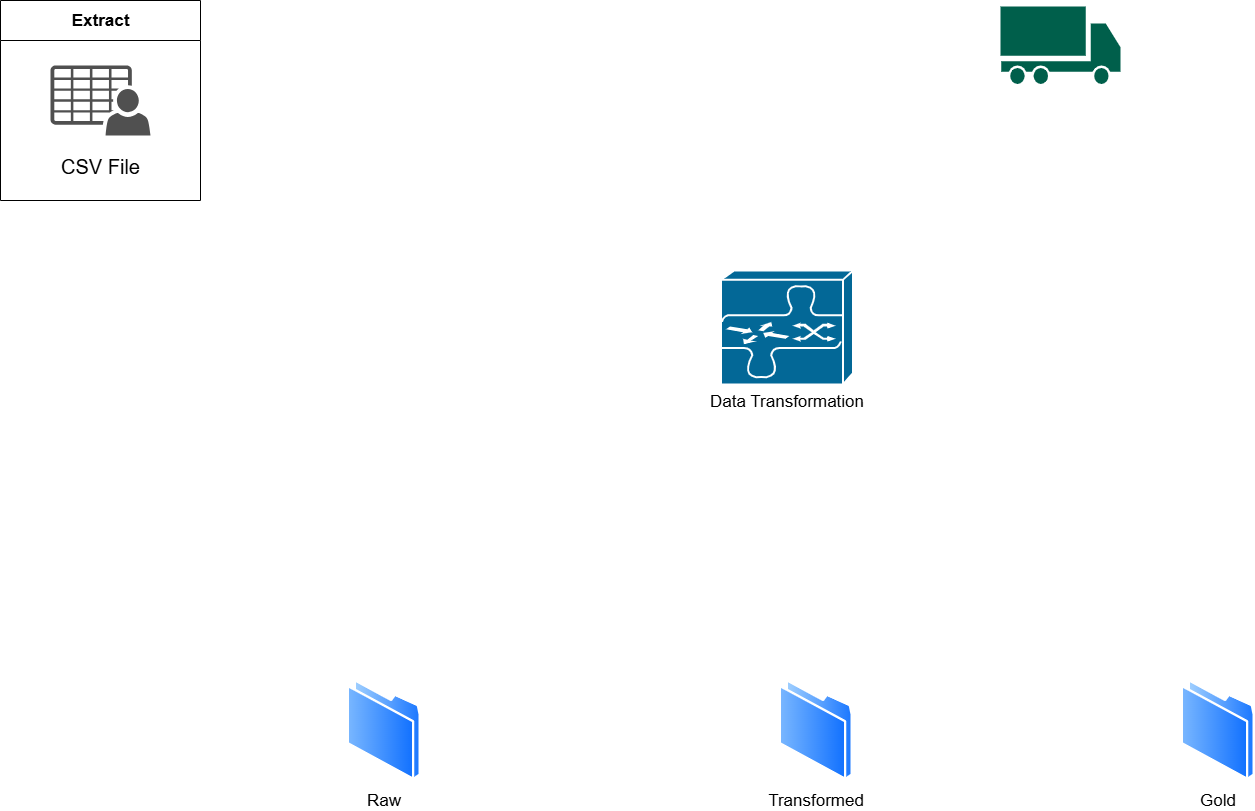

The diagram above was exported from draw.io. Its source (the exported page's mxGraphModel, read from the mxfile embedded in the PNG):
<mxGraphModel dx="816" dy="1234" grid="1" gridSize="6" guides="1" tooltips="1" connect="1" arrows="1" fold="1" page="1" pageScale="1" pageWidth="1700" pageHeight="1100" math="0" shadow="0">
  <root>
    <mxCell id="0" />
    <mxCell id="1" parent="0" />
    <mxCell id="eCNLaaNcq_v3bpGKXwdd-2" value="&lt;font style=&quot;font-size: 17px;&quot;&gt;Extract&lt;/font&gt;" style="swimlane;whiteSpace=wrap;html=1;startSize=40;" parent="1" vertex="1">
      <mxGeometry x="50" y="66" width="200" height="200" as="geometry" />
    </mxCell>
    <mxCell id="eCNLaaNcq_v3bpGKXwdd-1" value="" style="sketch=0;pointerEvents=1;shadow=0;dashed=0;html=1;strokeColor=none;fillColor=#505050;labelPosition=center;verticalLabelPosition=bottom;verticalAlign=top;outlineConnect=0;align=center;shape=mxgraph.office.users.csv_file;" parent="eCNLaaNcq_v3bpGKXwdd-2" vertex="1">
      <mxGeometry x="50" y="65" width="100" height="70" as="geometry" />
    </mxCell>
    <mxCell id="eCNLaaNcq_v3bpGKXwdd-3" value="&lt;font style=&quot;font-size: 20px;&quot;&gt;CSV File&lt;/font&gt;" style="text;html=1;align=center;verticalAlign=middle;whiteSpace=wrap;rounded=0;" parent="eCNLaaNcq_v3bpGKXwdd-2" vertex="1">
      <mxGeometry x="50" y="150" width="100" height="30" as="geometry" />
    </mxCell>
    <mxCell id="eCNLaaNcq_v3bpGKXwdd-4" value="&lt;font style=&quot;font-size: 17px;&quot;&gt;Raw&lt;/font&gt;" style="image;aspect=fixed;perimeter=ellipsePerimeter;html=1;align=center;shadow=0;dashed=0;spacingTop=3;image=img/lib/active_directory/folder.svg;" parent="1" vertex="1">
      <mxGeometry x="396" y="744" width="74.46" height="102" as="geometry" />
    </mxCell>
    <mxCell id="FN3yRAGQnHfBHGDBvpZA-3" value="" style="sketch=0;pointerEvents=1;shadow=0;dashed=0;html=1;strokeColor=none;fillColor=#005F4B;labelPosition=center;verticalLabelPosition=bottom;verticalAlign=top;align=center;outlineConnect=0;shape=mxgraph.veeam2.transport;" vertex="1" parent="1">
      <mxGeometry x="1050" y="72" width="120" height="80" as="geometry" />
    </mxCell>
    <mxCell id="FN3yRAGQnHfBHGDBvpZA-5" value="&lt;font style=&quot;font-size: 17px;&quot;&gt;Data Transformation&lt;/font&gt;" style="shape=mxgraph.cisco.misc.transpath;html=1;pointerEvents=1;dashed=0;fillColor=#036897;strokeColor=#ffffff;strokeWidth=2;verticalLabelPosition=bottom;verticalAlign=top;align=center;outlineConnect=0;" vertex="1" parent="1">
      <mxGeometry x="770.46" y="336" width="132" height="114" as="geometry" />
    </mxCell>
    <mxCell id="FN3yRAGQnHfBHGDBvpZA-7" value="&lt;font style=&quot;font-size: 17px;&quot;&gt;Transformed&lt;/font&gt;" style="image;aspect=fixed;perimeter=ellipsePerimeter;html=1;align=center;shadow=0;dashed=0;spacingTop=3;image=img/lib/active_directory/folder.svg;" vertex="1" parent="1">
      <mxGeometry x="828" y="744" width="74.46" height="102" as="geometry" />
    </mxCell>
    <mxCell id="FN3yRAGQnHfBHGDBvpZA-8" value="&lt;font style=&quot;font-size: 17px;&quot;&gt;Gold&lt;/font&gt;" style="image;aspect=fixed;perimeter=ellipsePerimeter;html=1;align=center;shadow=0;dashed=0;spacingTop=3;image=img/lib/active_directory/folder.svg;" vertex="1" parent="1">
      <mxGeometry x="1230" y="744" width="74.46" height="102" as="geometry" />
    </mxCell>
  </root>
</mxGraphModel>